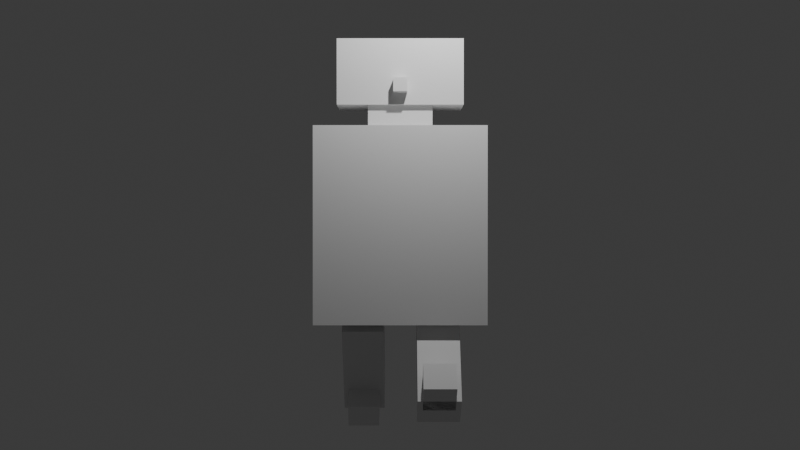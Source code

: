 # Source: Robot.blend  (saved by Blender 4.3.34; exported with 4.5.12 LTS)
import bpy
from mathutils import Matrix  # noqa: F401  (used for matrix-valued properties, if any)

bpy.ops.wm.read_factory_settings(use_empty=True)
scene = bpy.context.scene
scene.name = 'Scene'

# ---- collections
col_collection = bpy.data.collections.new('Collection'); scene.collection.children.link(col_collection)

# ---- materials (node trees are filled in below, after node groups)
mat_material = bpy.data.materials.new('Material')
mat_material.alpha_threshold = 0.0
mat_material.roughness = 0.5
mat_material.line_color = (0.0, 0.0, 0.0, 1.0)
mat_material_001 = bpy.data.materials.new('Material.001')
mat_material_001.alpha_threshold = 0.0
mat_material_001.roughness = 0.5
mat_material_001.line_color = (0.0, 0.0, 0.0, 1.0)
mat_material_002 = bpy.data.materials.new('Material.002')
mat_material_002.alpha_threshold = 0.0
mat_material_002.roughness = 0.5
mat_material_002.line_color = (0.0, 0.0, 0.0, 1.0)
mat_material_007 = bpy.data.materials.new('Material.007')
mat_material_007.alpha_threshold = 0.0
mat_material_007.roughness = 0.5
mat_material_007.line_color = (0.0, 0.0, 0.0, 1.0)
mat_material_008 = bpy.data.materials.new('Material.008')
mat_material_008.alpha_threshold = 0.0
mat_material_008.roughness = 0.5
mat_material_008.line_color = (0.0, 0.0, 0.0, 1.0)
mat_material_009 = bpy.data.materials.new('Material.009')
mat_material_009.alpha_threshold = 0.0
mat_material_009.roughness = 0.5
mat_material_009.line_color = (0.0, 0.0, 0.0, 1.0)
mat_material_010 = bpy.data.materials.new('Material.010')
mat_material_010.alpha_threshold = 0.0
mat_material_010.roughness = 0.5
mat_material_010.line_color = (0.0, 0.0, 0.0, 1.0)
mat_material_011 = bpy.data.materials.new('Material.011')
mat_material_011.alpha_threshold = 0.0
mat_material_011.roughness = 0.5
mat_material_011.line_color = (0.0, 0.0, 0.0, 1.0)

# ---- material node trees
mat_material.use_nodes = True; mat_material.node_tree.nodes.clear()
_N = mat_material.node_tree.nodes; _L = mat_material.node_tree.links
n0 = _N.new('ShaderNodeOutputMaterial'); n0.name = 'Material Output'; n0.location = (300, 300)
n1 = _N.new('ShaderNodeBsdfPrincipled'); n1.name = 'Principled BSDF'; n1.location = (10, 300)
n1.inputs[3].default_value = 1.45
_L.new(n1.outputs[0], n0.inputs[0])
n0.is_active_output = True
mat_material_001.use_nodes = True; mat_material_001.node_tree.nodes.clear()
_N = mat_material_001.node_tree.nodes; _L = mat_material_001.node_tree.links
n0 = _N.new('ShaderNodeOutputMaterial'); n0.name = 'Material Output'; n0.location = (300, 300)
n1 = _N.new('ShaderNodeBsdfPrincipled'); n1.name = 'Principled BSDF'; n1.location = (10, 300)
n1.inputs[3].default_value = 1.45
_L.new(n1.outputs[0], n0.inputs[0])
n0.is_active_output = True
mat_material_002.use_nodes = True; mat_material_002.node_tree.nodes.clear()
_N = mat_material_002.node_tree.nodes; _L = mat_material_002.node_tree.links
n0 = _N.new('ShaderNodeOutputMaterial'); n0.name = 'Material Output'; n0.location = (300, 300)
n1 = _N.new('ShaderNodeBsdfPrincipled'); n1.name = 'Principled BSDF'; n1.location = (10, 300)
n1.inputs[3].default_value = 1.45
_L.new(n1.outputs[0], n0.inputs[0])
n0.is_active_output = True
mat_material_007.use_nodes = True; mat_material_007.node_tree.nodes.clear()
_N = mat_material_007.node_tree.nodes; _L = mat_material_007.node_tree.links
n0 = _N.new('ShaderNodeOutputMaterial'); n0.name = 'Material Output'; n0.location = (300, 300)
n1 = _N.new('ShaderNodeBsdfPrincipled'); n1.name = 'Principled BSDF'; n1.location = (10, 300)
n1.inputs[3].default_value = 1.45
_L.new(n1.outputs[0], n0.inputs[0])
n0.is_active_output = True
mat_material_008.use_nodes = True; mat_material_008.node_tree.nodes.clear()
_N = mat_material_008.node_tree.nodes; _L = mat_material_008.node_tree.links
n0 = _N.new('ShaderNodeOutputMaterial'); n0.name = 'Material Output'; n0.location = (300, 300)
n1 = _N.new('ShaderNodeBsdfPrincipled'); n1.name = 'Principled BSDF'; n1.location = (10, 300)
n1.inputs[3].default_value = 1.45
_L.new(n1.outputs[0], n0.inputs[0])
n0.is_active_output = True
mat_material_009.use_nodes = True; mat_material_009.node_tree.nodes.clear()
_N = mat_material_009.node_tree.nodes; _L = mat_material_009.node_tree.links
n0 = _N.new('ShaderNodeOutputMaterial'); n0.name = 'Material Output'; n0.location = (300, 300)
n1 = _N.new('ShaderNodeBsdfPrincipled'); n1.name = 'Principled BSDF'; n1.location = (10, 300)
n1.inputs[3].default_value = 1.45
_L.new(n1.outputs[0], n0.inputs[0])
n0.is_active_output = True
mat_material_010.use_nodes = True; mat_material_010.node_tree.nodes.clear()
_N = mat_material_010.node_tree.nodes; _L = mat_material_010.node_tree.links
n0 = _N.new('ShaderNodeOutputMaterial'); n0.name = 'Material Output'; n0.location = (300, 300)
n1 = _N.new('ShaderNodeBsdfPrincipled'); n1.name = 'Principled BSDF'; n1.location = (10, 300)
n1.inputs[3].default_value = 1.45
_L.new(n1.outputs[0], n0.inputs[0])
n0.is_active_output = True
mat_material_011.use_nodes = True; mat_material_011.node_tree.nodes.clear()
_N = mat_material_011.node_tree.nodes; _L = mat_material_011.node_tree.links
n0 = _N.new('ShaderNodeOutputMaterial'); n0.name = 'Material Output'; n0.location = (300, 300)
n1 = _N.new('ShaderNodeBsdfPrincipled'); n1.name = 'Principled BSDF'; n1.location = (10, 300)
n1.inputs[3].default_value = 1.45
_L.new(n1.outputs[0], n0.inputs[0])
n0.is_active_output = True

# ---- world
world_world = bpy.data.worlds.new('World'); scene.world = world_world
world_world.use_nodes = True; world_world.node_tree.nodes.clear()
_N = world_world.node_tree.nodes; _L = world_world.node_tree.links
n0 = _N.new('ShaderNodeOutputWorld'); n0.name = 'World Output'; n0.location = (300, 300)
n1 = _N.new('ShaderNodeBackground'); n1.name = 'Background'; n1.location = (10, 300)
n1.inputs[0].default_value = (0.05088, 0.05088, 0.05088, 1.0)
_L.new(n1.outputs[0], n0.inputs[0])
n0.is_active_output = True
world_world.color = (0.05088, 0.05088, 0.05088)
world_world.sun_shadow_jitter_overblur = 0.0

# ---- cameras
cam_camera = bpy.data.cameras.new('Camera')
cam_camera.passepartout_alpha = 0.6019
cam_camera.clip_end = 100.0
cam_camera.ortho_scale = 7.314
cam_camera.display_size = 18.0

# ---- lights
light_light = bpy.data.lights.new('Light', 'POINT')
light_light.energy = 1000.0
light_light.shadow_soft_size = 0.1

# ---- meshes
me_cube = bpy.data.meshes.new('Cube')
me_cube.from_pydata([(1.0, 1.0, 1.0), (1.0, 1.0, -1.0), (1.0, -1.0, 1.0), (1.0, -1.0, -1.0), (-1.0, 1.0, 1.0), (-1.0, 1.0, -1.0), (-1.0, -1.0, 1.0), (-1.0, -1.0, -1.0)], [], [(0, 4, 6, 2), (3, 2, 6, 7), (7, 6, 4, 5), (5, 1, 3, 7), (1, 0, 2, 3), (5, 4, 0, 1)])
_uv = me_cube.uv_layers.new(name='UVMap')
_uv.uv.foreach_set('vector', [0.625, 0.5, 0.875, 0.5, 0.875, 0.75, 0.625, 0.75, 0.375, 0.75, 0.625, 0.75, 0.625, 1.0, 0.375, 1.0, 0.375, 0.0, 0.625, 0.0, 0.625, 0.25, 0.375, 0.25, 0.125, 0.5, 0.375, 0.5, 0.375, 0.75, 0.125, 0.75, 0.375, 0.5, 0.625, 0.5, 0.625, 0.75, 0.375, 0.75, 0.375, 0.25, 0.625, 0.25, 0.625, 0.5, 0.375, 0.5])
me_cube.materials.append(mat_material)
me_cube.use_mirror_vertex_groups = False
me_cube.update()
me_cube_001 = bpy.data.meshes.new('Cube.001')
me_cube_001.from_pydata([(1.0, 1.0, 1.0), (1.0, 1.0, -1.0), (1.0, -1.0, 1.0), (1.0, -1.0, -1.0), (-1.0, 1.0, 1.0), (-1.0, 1.0, -1.0), (-1.0, -1.0, 1.0), (-1.0, -1.0, -1.0)], [], [(0, 4, 6, 2), (3, 2, 6, 7), (7, 6, 4, 5), (5, 1, 3, 7), (1, 0, 2, 3), (5, 4, 0, 1)])
_uv = me_cube_001.uv_layers.new(name='UVMap')
_uv.uv.foreach_set('vector', [0.625, 0.5, 0.875, 0.5, 0.875, 0.75, 0.625, 0.75, 0.375, 0.75, 0.625, 0.75, 0.625, 1.0, 0.375, 1.0, 0.375, 0.0, 0.625, 0.0, 0.625, 0.25, 0.375, 0.25, 0.125, 0.5, 0.375, 0.5, 0.375, 0.75, 0.125, 0.75, 0.375, 0.5, 0.625, 0.5, 0.625, 0.75, 0.375, 0.75, 0.375, 0.25, 0.625, 0.25, 0.625, 0.5, 0.375, 0.5])
me_cube_001.materials.append(mat_material_001)
me_cube_001.use_mirror_vertex_groups = False
me_cube_001.update()
me_cube_002 = bpy.data.meshes.new('Cube.002')
me_cube_002.from_pydata([(1.0, 1.0, 1.0), (1.0, 1.0, -1.0), (1.0, -1.0, 1.0), (1.0, -1.0, -1.0), (-1.0, 1.0, 1.0), (-1.0, 1.0, -1.0), (-1.0, -1.0, 1.0), (-1.0, -1.0, -1.0)], [], [(0, 4, 6, 2), (3, 2, 6, 7), (7, 6, 4, 5), (5, 1, 3, 7), (1, 0, 2, 3), (5, 4, 0, 1)])
_uv = me_cube_002.uv_layers.new(name='UVMap')
_uv.uv.foreach_set('vector', [0.625, 0.5, 0.875, 0.5, 0.875, 0.75, 0.625, 0.75, 0.375, 0.75, 0.625, 0.75, 0.625, 1.0, 0.375, 1.0, 0.375, 0.0, 0.625, 0.0, 0.625, 0.25, 0.375, 0.25, 0.125, 0.5, 0.375, 0.5, 0.375, 0.75, 0.125, 0.75, 0.375, 0.5, 0.625, 0.5, 0.625, 0.75, 0.375, 0.75, 0.375, 0.25, 0.625, 0.25, 0.625, 0.5, 0.375, 0.5])
me_cube_002.materials.append(mat_material_002)
me_cube_002.use_mirror_vertex_groups = False
me_cube_002.update()
me_cube_007 = bpy.data.meshes.new('Cube.007')
me_cube_007.from_pydata([(1.0, 1.0, -1.192e-07), (1.0, 1.0, -2.0), (1.0, -1.0, -1.192e-07), (1.0, -1.0, -2.0), (-1.0, 1.0, -1.192e-07), (-1.0, 1.0, -2.0), (-1.0, -1.0, -1.192e-07), (-1.0, -1.0, -2.0), (2.148, 0.7474, -1.49), (2.148, 0.7474, -2.0), (2.148, -0.7561, -1.49), (2.148, -0.7561, -2.0), (0.1482, 0.7474, -1.49), (0.1482, 0.7474, -2.0), (0.1482, -0.7561, -1.49), (0.1482, -0.7561, -2.0)], [], [(0, 4, 6, 2), (3, 2, 6, 7), (7, 6, 4, 5), (5, 1, 3, 7), (1, 0, 2, 3), (5, 4, 0, 1), (8, 12, 14, 10), (11, 10, 14, 15), (15, 14, 12, 13), (13, 9, 11, 15), (9, 8, 10, 11), (13, 12, 8, 9)])
me_cube_007.polygons.foreach_set('material_index', [0, 0, 0, 0, 0, 0, 1, 1, 1, 1, 1, 1])
_uv = me_cube_007.uv_layers.new(name='UVMap')
_uv.uv.foreach_set('vector', [0.625, 0.5, 0.875, 0.5, 0.875, 0.75, 0.625, 0.75, 0.375, 0.75, 0.625, 0.75, 0.625, 1.0, 0.375, 1.0, 0.375, 0.0, 0.625, 0.0, 0.625, 0.25, 0.375, 0.25, 0.125, 0.5, 0.375, 0.5, 0.375, 0.75, 0.125, 0.75, 0.375, 0.5, 0.625, 0.5, 0.625, 0.75, 0.375, 0.75, 0.375, 0.25, 0.625, 0.25, 0.625, 0.5, 0.375, 0.5, 0.625, 0.5, 0.875, 0.5, 0.875, 0.75, 0.625, 0.75, 0.375, 0.75, 0.625, 0.75, 0.625, 1.0, 0.375, 1.0, 0.375, 0.0, 0.625, 0.0, 0.625, 0.25, 0.375, 0.25, 0.125, 0.5, 0.375, 0.5, 0.375, 0.75, 0.125, 0.75, 0.375, 0.5, 0.625, 0.5, 0.625, 0.75, 0.375, 0.75, 0.375, 0.25, 0.625, 0.25, 0.625, 0.5, 0.375, 0.5])
me_cube_007.materials.append(mat_material_007)
me_cube_007.materials.append(mat_material_008)
me_cube_007.use_mirror_vertex_groups = False
me_cube_007.update()
me_cube_008 = bpy.data.meshes.new('Cube.008')
me_cube_008.from_pydata([(1.0, 1.0, -1.192e-07), (1.0, 1.0, -2.0), (1.0, -1.0, -1.192e-07), (1.0, -1.0, -2.0), (-1.0, 1.0, -1.192e-07), (-1.0, 1.0, -2.0), (-1.0, -1.0, -1.192e-07), (-1.0, -1.0, -2.0), (2.148, 0.7474, -1.49), (2.148, 0.7474, -2.0), (2.148, -0.7561, -1.49), (2.148, -0.7561, -2.0), (0.1482, 0.7474, -1.49), (0.1482, 0.7474, -2.0), (0.1482, -0.7561, -1.49), (0.1482, -0.7561, -2.0)], [], [(0, 4, 6, 2), (3, 2, 6, 7), (7, 6, 4, 5), (5, 1, 3, 7), (1, 0, 2, 3), (5, 4, 0, 1), (8, 12, 14, 10), (11, 10, 14, 15), (15, 14, 12, 13), (13, 9, 11, 15), (9, 8, 10, 11), (13, 12, 8, 9)])
me_cube_008.polygons.foreach_set('material_index', [0, 0, 0, 0, 0, 0, 1, 1, 1, 1, 1, 1])
_uv = me_cube_008.uv_layers.new(name='UVMap')
_uv.uv.foreach_set('vector', [0.625, 0.5, 0.875, 0.5, 0.875, 0.75, 0.625, 0.75, 0.375, 0.75, 0.625, 0.75, 0.625, 1.0, 0.375, 1.0, 0.375, 0.0, 0.625, 0.0, 0.625, 0.25, 0.375, 0.25, 0.125, 0.5, 0.375, 0.5, 0.375, 0.75, 0.125, 0.75, 0.375, 0.5, 0.625, 0.5, 0.625, 0.75, 0.375, 0.75, 0.375, 0.25, 0.625, 0.25, 0.625, 0.5, 0.375, 0.5, 0.625, 0.5, 0.875, 0.5, 0.875, 0.75, 0.625, 0.75, 0.375, 0.75, 0.625, 0.75, 0.625, 1.0, 0.375, 1.0, 0.375, 0.0, 0.625, 0.0, 0.625, 0.25, 0.375, 0.25, 0.125, 0.5, 0.375, 0.5, 0.375, 0.75, 0.125, 0.75, 0.375, 0.5, 0.625, 0.5, 0.625, 0.75, 0.375, 0.75, 0.375, 0.25, 0.625, 0.25, 0.625, 0.5, 0.375, 0.5])
me_cube_008.materials.append(mat_material_009)
me_cube_008.materials.append(mat_material_010)
me_cube_008.use_mirror_vertex_groups = False
me_cube_008.update()
me_cube_009 = bpy.data.meshes.new('Cube.009')
me_cube_009.from_pydata([(1.0, 1.0, 1.0), (1.0, 1.0, -1.0), (1.0, -1.0, 1.0), (1.0, -1.0, -1.0), (-1.0, 1.0, 1.0), (-1.0, 1.0, -1.0), (-1.0, -1.0, 1.0), (-1.0, -1.0, -1.0)], [], [(0, 4, 6, 2), (3, 2, 6, 7), (7, 6, 4, 5), (5, 1, 3, 7), (1, 0, 2, 3), (5, 4, 0, 1)])
_uv = me_cube_009.uv_layers.new(name='UVMap')
_uv.uv.foreach_set('vector', [0.625, 0.5, 0.875, 0.5, 0.875, 0.75, 0.625, 0.75, 0.375, 0.75, 0.625, 0.75, 0.625, 1.0, 0.375, 1.0, 0.375, 0.0, 0.625, 0.0, 0.625, 0.25, 0.375, 0.25, 0.125, 0.5, 0.375, 0.5, 0.375, 0.75, 0.125, 0.75, 0.375, 0.5, 0.625, 0.5, 0.625, 0.75, 0.375, 0.75, 0.375, 0.25, 0.625, 0.25, 0.625, 0.5, 0.375, 0.5])
me_cube_009.materials.append(mat_material_011)
me_cube_009.use_mirror_vertex_groups = False
me_cube_009.update()

# ---- objects
ob_cube = bpy.data.objects.new('Cube', me_cube)
ob_light = bpy.data.objects.new('Light', light_light)
ob_camera = bpy.data.objects.new('Camera', cam_camera)
ob_cube_001 = bpy.data.objects.new('Cube.001', me_cube_001)
ob_cube_002 = bpy.data.objects.new('Cube.002', me_cube_002)
ob_cube_003 = bpy.data.objects.new('Cube.003', me_cube_007)
ob_cube_005 = bpy.data.objects.new('Cube.005', me_cube_008)
ob_cube_006 = bpy.data.objects.new('Cube.006', me_cube_009)

# ---- transforms, parenting, visibility, modifiers, constraints
ob_cube.location = (0.0, 0.0, 0.0)
ob_cube.scale = (1.0, 1.82, 2.083)
ob_cube.lock_rotations_4d = False
ob_cube.empty_display_type = 'ARROWS'
ob_cube.lineart.crease_threshold = 0.0
ob_light.location = (4.076, 1.005, 5.904)
ob_light.rotation_euler = (0.6503, 0.05522, 1.866)
ob_light.lock_rotations_4d = False
ob_light.empty_display_type = 'ARROWS'
ob_light.color = (0.0, 0.0, 0.0, 0.0)
ob_light.lineart.crease_threshold = 0.0
ob_camera.location = (24.12, 0.0, 0.0)
ob_camera.rotation_euler = (1.571, 0.0, 1.571)
ob_camera.lock_rotations_4d = False
ob_camera.empty_display_type = 'ARROWS'
ob_camera.color = (0.0, 0.0, 0.0, 0.0)
ob_camera.display_type = 'WIRE'
ob_camera.lineart.crease_threshold = 0.0
ob_cube_001.location = (0.0, 0.0, 2.332)
ob_cube_001.scale = (0.4791, 0.6851, 0.2861)
ob_cube_001.lock_rotations_4d = False
ob_cube_001.empty_display_type = 'ARROWS'
ob_cube_001.lineart.crease_threshold = 0.0
ob_cube_002.location = (0.0, 0.0, 3.256)
ob_cube_002.scale = (0.6015, 1.344, 0.7011)
ob_cube_002.lock_rotations_4d = False
ob_cube_002.empty_display_type = 'ARROWS'
ob_cube_002.lineart.crease_threshold = 0.0
ob_cube_003.location = (0.0, -0.8, -2.0)
ob_cube_003.rotation_euler = (0.0, 0.6109, 0.0)
ob_cube_003.scale = (0.4791, 0.4484, 1.121)
ob_cube_003.lock_rotations_4d = False
ob_cube_003.empty_display_type = 'ARROWS'
ob_cube_003.lineart.crease_threshold = 0.0
ob_cube_005.location = (0.0, 0.8, -2.0)
ob_cube_005.rotation_euler = (0.0, -0.6109, 0.0)
ob_cube_005.scale = (0.4791, 0.4484, 1.121)
ob_cube_005.lock_rotations_4d = False
ob_cube_005.empty_display_type = 'ARROWS'
ob_cube_005.lineart.crease_threshold = 0.0
ob_cube_006.location = (0.0, 0.0, 2.948)
ob_cube_006.scale = (0.9033, 0.1472, 0.1446)
ob_cube_006.lock_rotations_4d = False
ob_cube_006.empty_display_type = 'ARROWS'
ob_cube_006.lineart.crease_threshold = 0.0

# ---- collection membership
col_collection.objects.link(ob_cube)
col_collection.objects.link(ob_light)
col_collection.objects.link(ob_camera)
col_collection.objects.link(ob_cube_001)
col_collection.objects.link(ob_cube_002)
col_collection.objects.link(ob_cube_003)
col_collection.objects.link(ob_cube_005)
col_collection.objects.link(ob_cube_006)

# ---- scene / render settings (as saved in the file)
scene.camera = ob_camera
scene.frame_start = 1; scene.frame_end = 250; scene.frame_set(1)
scene.render.engine = 'BLENDER_EEVEE_NEXT'
scene.render.film_transparent = True
bpy.context.view_layer.update()
